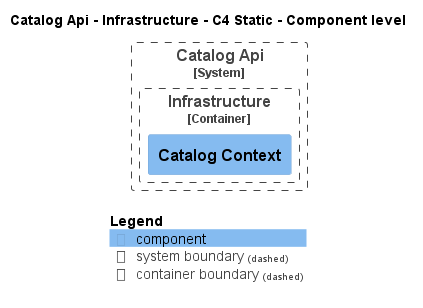

The diagram above was rendered by PlantUML. Its source (embedded in the PNG):
@startuml
!pragma layout smetana
!include ..\..\..\..\.c4s\C4_Component.puml

AddElementTag("state:new", $bgColor=green, $fontColor=#ffffff, $borderColor=green, $shadowing="False")
AddElementTag("state:changed", $bgColor=orange, $fontColor=#ffffff, $borderColor=orange, $shadowing="False")
AddElementTag("state:removed", $bgColor=red, $fontColor=#ffffff, $borderColor=red, $shadowing="False")

AddRelTag("state:new", $textColor=green, $lineColor=green)
AddRelTag("state:changed", $textColor=orange, $lineColor=orange)
AddRelTag("state:removed", $textColor=red, $lineColor=red)

SHOW_PERSON_PORTRAIT()
LAYOUT_TOP_DOWN()

skinparam linetype polyline

title Catalog Api - Infrastructure - C4 Static - Component level


System_Boundary(dotnet.eShop.Architecture.SoftwareSystems.CatalogApi, "Catalog Api") {
    
Container_Boundary(dotnet.eShop.Architecture.SoftwareSystems.CatalogApi.Containers.Infrastructure, "Infrastructure") {
    Component(dotnet.eShop.Architecture.SoftwareSystems.CatalogApi.Containers.Infrastructure.Components.CatalogContext, "Catalog Context", "", "")
}
}



SHOW_LEGEND()
@enduml